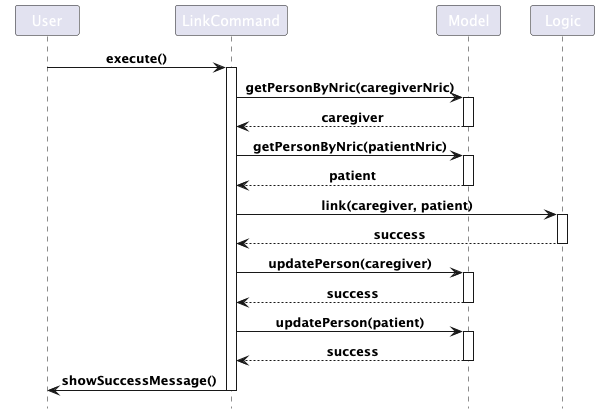

The diagram above was rendered by PlantUML. Its source (embedded in the PNG):
@startuml
!include <office/Concepts/globe_internet>
!include <office/Concepts/documents>
!include <office/Users/user>
!include style.puml

Participant "User" as User
Participant "LinkCommand" as LinkCommand
Participant "Model" as Model
Participant "Logic" as Logic

User -> LinkCommand: execute()
activate LinkCommand
LinkCommand -> Model: getPersonByNric(caregiverNric)
activate Model
Model --> LinkCommand: caregiver
deactivate Model
LinkCommand -> Model: getPersonByNric(patientNric)
activate Model
Model --> LinkCommand: patient
deactivate Model
LinkCommand -> Logic: link(caregiver, patient)
activate Logic
Logic --> LinkCommand: success
deactivate Logic
LinkCommand -> Model: updatePerson(caregiver)
activate Model
Model --> LinkCommand: success
deactivate Model
LinkCommand -> Model: updatePerson(patient)
activate Model
Model --> LinkCommand: success
deactivate Model
LinkCommand -> User: showSuccessMessage()
deactivate LinkCommand
@enduml